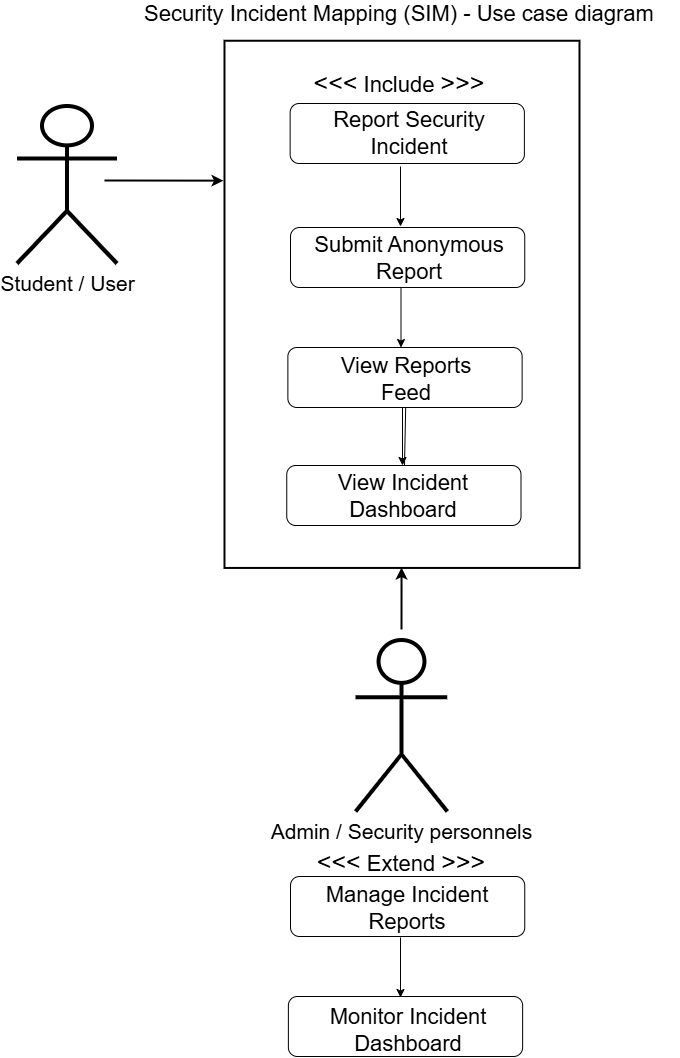

The diagram above was exported from draw.io. Its source (the exported page's mxGraphModel, read from the mxfile embedded in the PNG):
<mxGraphModel dx="1564" dy="955" grid="1" gridSize="10" guides="1" tooltips="1" connect="1" arrows="1" fold="1" page="1" pageScale="1" pageWidth="850" pageHeight="1100" math="0" shadow="0">
  <root>
    <mxCell id="0" />
    <mxCell id="1" parent="0" />
    <mxCell id="QTCC4RjoaxnmSeoxwJrl-3" parent="1" style="rounded=0;whiteSpace=wrap;html=1;rotation=-90;strokeWidth=2;" value="" vertex="1">
      <mxGeometry height="355" width="527.19" x="223.9" y="150.35" as="geometry" />
    </mxCell>
    <mxCell id="QTCC4RjoaxnmSeoxwJrl-5" parent="1" style="shape=umlActor;verticalLabelPosition=bottom;verticalAlign=top;html=1;outlineConnect=0;strokeWidth=4;" value="&lt;font style=&quot;font-size: 21px;&quot;&gt;Student / User&lt;/font&gt;" vertex="1">
      <mxGeometry height="157.5" width="100" x="103" y="130" as="geometry" />
    </mxCell>
    <mxCell id="QTCC4RjoaxnmSeoxwJrl-8" parent="1" style="text;html=1;whiteSpace=wrap;strokeColor=none;fillColor=none;align=center;verticalAlign=middle;rounded=0;" value="&lt;font style=&quot;font-size: 25px;&quot;&gt;&amp;lt;&amp;lt;&amp;lt;&lt;/font&gt;&lt;font style=&quot;font-size: 22px;&quot;&gt;&amp;nbsp;Include &lt;/font&gt;&lt;font style=&quot;font-size: 25px;&quot;&gt;&amp;gt;&amp;gt;&amp;gt;&lt;/font&gt;" vertex="1">
      <mxGeometry height="30" width="260" x="354.5" y="92" as="geometry" />
    </mxCell>
    <mxCell id="QTCC4RjoaxnmSeoxwJrl-21" parent="1" style="shape=umlActor;verticalLabelPosition=bottom;verticalAlign=top;html=1;outlineConnect=0;strokeWidth=4;" value="&lt;font style=&quot;font-size: 21px;&quot;&gt;Admin / Security personnels&lt;/font&gt;" vertex="1">
      <mxGeometry height="171.5" width="91.75" x="441.62" y="664" as="geometry" />
    </mxCell>
    <mxCell id="QTCC4RjoaxnmSeoxwJrl-22" edge="1" parent="1" style="endArrow=classic;html=1;rounded=0;strokeWidth=2;entryX=0.635;entryY=0;entryDx=0;entryDy=0;entryPerimeter=0;" value="">
      <mxGeometry height="50" relative="1" width="50" as="geometry">
        <mxPoint x="190" y="204" as="sourcePoint" />
        <mxPoint x="309" y="204.1500000000001" as="targetPoint" />
      </mxGeometry>
    </mxCell>
    <mxCell id="QTCC4RjoaxnmSeoxwJrl-23" edge="1" parent="1" style="endArrow=classic;html=1;rounded=0;strokeWidth=2;entryX=0;entryY=0.479;entryDx=0;entryDy=0;entryPerimeter=0;" value="">
      <mxGeometry height="50" relative="1" width="50" as="geometry">
        <mxPoint x="487" y="653" as="sourcePoint" />
        <mxPoint x="487.0450000000001" y="591" as="targetPoint" />
      </mxGeometry>
    </mxCell>
    <mxCell id="QTCC4RjoaxnmSeoxwJrl-37" edge="1" parent="1" style="edgeStyle=orthogonalEdgeStyle;rounded=0;orthogonalLoop=1;jettySize=auto;html=1;" value="">
      <mxGeometry relative="1" as="geometry">
        <mxPoint x="486.5" y="311" as="sourcePoint" />
        <mxPoint x="486.5" y="371" as="targetPoint" />
      </mxGeometry>
    </mxCell>
    <mxCell id="QTCC4RjoaxnmSeoxwJrl-40" edge="1" parent="1" style="edgeStyle=orthogonalEdgeStyle;rounded=0;orthogonalLoop=1;jettySize=auto;html=1;" value="">
      <mxGeometry relative="1" as="geometry">
        <mxPoint x="488" y="429" as="sourcePoint" />
        <mxPoint x="488" y="489" as="targetPoint" />
      </mxGeometry>
    </mxCell>
    <mxCell id="V3LMs1HYACY0ISKGAz-Y-12" edge="1" parent="1" source="QTCC4RjoaxnmSeoxwJrl-41" style="edgeStyle=none;curved=1;rounded=0;orthogonalLoop=1;jettySize=auto;html=1;fontSize=12;startSize=8;endSize=8;" target="V3LMs1HYACY0ISKGAz-Y-2" value="">
      <mxGeometry relative="1" as="geometry" />
    </mxCell>
    <mxCell id="QTCC4RjoaxnmSeoxwJrl-41" parent="1" style="rounded=1;whiteSpace=wrap;html=1;" value="" vertex="1">
      <mxGeometry height="60" width="234.25" x="372.25" y="489" as="geometry" />
    </mxCell>
    <mxCell id="QTCC4RjoaxnmSeoxwJrl-49" parent="1" style="text;html=1;whiteSpace=wrap;strokeColor=none;fillColor=none;align=center;verticalAlign=middle;rounded=0;" value="&lt;span data-start=&quot;252&quot; data-end=&quot;279&quot;&gt;&lt;font style=&quot;font-size: 22px;&quot;&gt;View Incident Dashboard&lt;/font&gt;&lt;/span&gt;" vertex="1">
      <mxGeometry height="30" width="185.5" x="396" y="505" as="geometry" />
    </mxCell>
    <mxCell id="V3LMs1HYACY0ISKGAz-Y-1" parent="1" style="rounded=1;whiteSpace=wrap;html=1;" value="" vertex="1">
      <mxGeometry height="60" width="234.25" x="373.38" y="371" as="geometry" />
    </mxCell>
    <mxCell id="V3LMs1HYACY0ISKGAz-Y-2" parent="1" style="text;html=1;whiteSpace=wrap;strokeColor=none;fillColor=none;align=center;verticalAlign=middle;rounded=0;" value="&lt;span data-start=&quot;252&quot; data-end=&quot;279&quot;&gt;&lt;font style=&quot;font-size: 22px;&quot;&gt;View Reports Feed&lt;/font&gt;&lt;/span&gt;" vertex="1">
      <mxGeometry height="30" width="185.5" x="399" y="388" as="geometry" />
    </mxCell>
    <mxCell id="V3LMs1HYACY0ISKGAz-Y-3" parent="1" style="rounded=1;whiteSpace=wrap;html=1;" value="" vertex="1">
      <mxGeometry height="60" width="234.25" x="375.63" y="127" as="geometry" />
    </mxCell>
    <mxCell id="V3LMs1HYACY0ISKGAz-Y-4" parent="1" style="rounded=1;whiteSpace=wrap;html=1;" value="" vertex="1">
      <mxGeometry height="60" width="234.25" x="376" y="251" as="geometry" />
    </mxCell>
    <mxCell id="V3LMs1HYACY0ISKGAz-Y-6" edge="1" parent="1" style="edgeStyle=orthogonalEdgeStyle;rounded=0;orthogonalLoop=1;jettySize=auto;html=1;" value="">
      <mxGeometry relative="1" as="geometry">
        <mxPoint x="486" y="190" as="sourcePoint" />
        <mxPoint x="486" y="250" as="targetPoint" />
      </mxGeometry>
    </mxCell>
    <mxCell id="V3LMs1HYACY0ISKGAz-Y-7" parent="1" style="text;html=1;whiteSpace=wrap;strokeColor=none;fillColor=none;align=center;verticalAlign=middle;rounded=0;" value="&lt;span data-start=&quot;252&quot; data-end=&quot;279&quot;&gt;&lt;font style=&quot;font-size: 22px;&quot;&gt;Submit Anonymous Report&lt;/font&gt;&lt;/span&gt;" vertex="1">
      <mxGeometry height="30" width="220" x="385.13" y="267" as="geometry" />
    </mxCell>
    <mxCell id="V3LMs1HYACY0ISKGAz-Y-8" parent="1" style="text;html=1;whiteSpace=wrap;strokeColor=none;fillColor=none;align=center;verticalAlign=middle;rounded=0;" value="&lt;span data-start=&quot;252&quot; data-end=&quot;279&quot;&gt;&lt;font style=&quot;font-size: 22px;&quot;&gt;Report Security Incident&lt;/font&gt;&lt;/span&gt;" vertex="1">
      <mxGeometry height="30" width="185.5" x="402" y="142" as="geometry" />
    </mxCell>
    <mxCell id="V3LMs1HYACY0ISKGAz-Y-9" parent="1" style="text;html=1;whiteSpace=wrap;strokeColor=none;fillColor=none;align=center;verticalAlign=middle;rounded=0;" value="&lt;font style=&quot;font-size: 25px;&quot;&gt;&amp;lt;&amp;lt;&amp;lt;&lt;/font&gt;&lt;font style=&quot;font-size: 22px;&quot;&gt;&amp;nbsp;Extend&amp;nbsp;&lt;/font&gt;&lt;font style=&quot;font-size: 25px;&quot;&gt;&amp;gt;&amp;gt;&amp;gt;&lt;/font&gt;" vertex="1">
      <mxGeometry height="30" width="260" x="357" y="871" as="geometry" />
    </mxCell>
    <mxCell id="V3LMs1HYACY0ISKGAz-Y-10" parent="1" style="rounded=1;whiteSpace=wrap;html=1;" value="" vertex="1">
      <mxGeometry height="60" width="234.25" x="376" y="900" as="geometry" />
    </mxCell>
    <mxCell id="V3LMs1HYACY0ISKGAz-Y-11" parent="1" style="text;html=1;whiteSpace=wrap;strokeColor=none;fillColor=none;align=center;verticalAlign=middle;rounded=0;" value="&lt;span data-start=&quot;252&quot; data-end=&quot;279&quot;&gt;&lt;font style=&quot;font-size: 22px;&quot;&gt;Manage Incident Reports&lt;/font&gt;&lt;/span&gt;" vertex="1">
      <mxGeometry height="30" width="185.5" x="400.01" y="917" as="geometry" />
    </mxCell>
    <mxCell id="V3LMs1HYACY0ISKGAz-Y-13" edge="1" parent="1" style="edgeStyle=orthogonalEdgeStyle;rounded=0;orthogonalLoop=1;jettySize=auto;html=1;" value="">
      <mxGeometry relative="1" as="geometry">
        <mxPoint x="486" y="961" as="sourcePoint" />
        <mxPoint x="486" y="1021" as="targetPoint" />
      </mxGeometry>
    </mxCell>
    <mxCell id="V3LMs1HYACY0ISKGAz-Y-14" parent="1" style="rounded=1;whiteSpace=wrap;html=1;" value="" vertex="1">
      <mxGeometry height="60" width="234.25" x="373.88" y="1020" as="geometry" />
    </mxCell>
    <mxCell id="V3LMs1HYACY0ISKGAz-Y-16" parent="1" style="text;html=1;whiteSpace=wrap;strokeColor=none;fillColor=none;align=center;verticalAlign=middle;rounded=0;" value="&lt;span data-start=&quot;252&quot; data-end=&quot;279&quot;&gt;&lt;font style=&quot;font-size: 22px;&quot;&gt;Monitor Incident Dashboard&lt;/font&gt;&lt;/span&gt;" vertex="1">
      <mxGeometry height="30" width="185.5" x="401" y="1039" as="geometry" />
    </mxCell>
    <mxCell id="V3LMs1HYACY0ISKGAz-Y-18" parent="1" style="text;html=1;whiteSpace=wrap;strokeColor=none;fillColor=none;align=center;verticalAlign=middle;rounded=0;" value="&lt;span data-start=&quot;252&quot; data-end=&quot;279&quot;&gt;&lt;font style=&quot;font-size: 22px;&quot;&gt;Security Incident Mapping (SIM) - Use case diagram&lt;/font&gt;&lt;/span&gt;" vertex="1">
      <mxGeometry height="30" width="560" x="205.09" y="23" as="geometry" />
    </mxCell>
  </root>
</mxGraphModel>